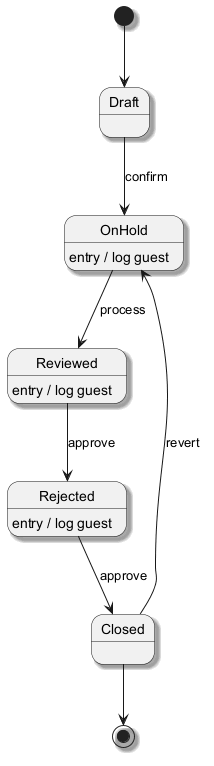

The diagram above was rendered by PlantUML. Its source (embedded in the PNG):
@startuml
skinparam backgroundColor #FFFFFF
skinparam classBackgroundColor #E8F4FA
skinparam classBorderColor #2C7DA0
skinparam shadowing true
[*] --> Draft
Draft --> OnHold : confirm
OnHold --> Reviewed : process
OnHold : entry / log guest
Reviewed --> Rejected : approve
Reviewed : entry / log guest
Rejected --> Closed : approve
Rejected : entry / log guest
Closed --> OnHold : revert
Closed --> [*]
@enduml